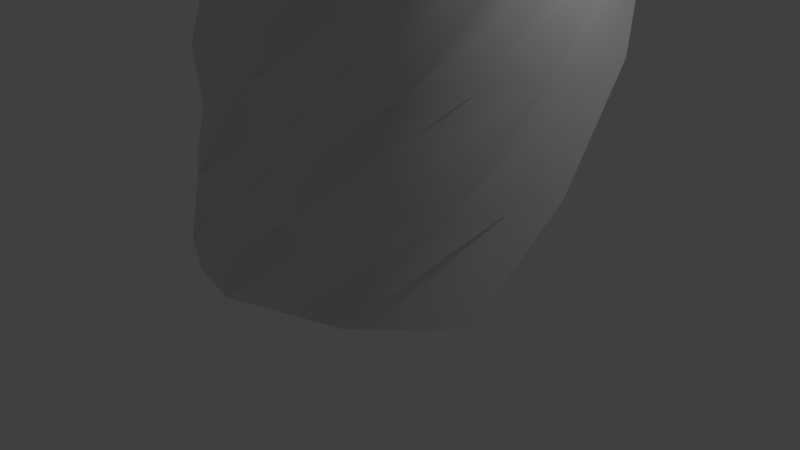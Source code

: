 # Source: tree_plane.blend  (saved by Blender 2.78.0; exported with 4.5.12 LTS)
import bpy
from mathutils import Matrix  # noqa: F401  (used for matrix-valued properties, if any)

bpy.ops.wm.read_factory_settings(use_empty=True)
scene = bpy.context.scene
scene.name = 'Scene'

# ---- collections
col_collection_1 = bpy.data.collections.new('Collection 1'); scene.collection.children.link(col_collection_1)

# ---- world
world_world = bpy.data.worlds.new('World'); scene.world = world_world
world_world.color = (0.05088, 0.05088, 0.05088)
world_world.use_sun_shadow = False
world_world.sun_shadow_jitter_overblur = 0.0
world_world.cycles.sampling_method = 'MANUAL'

# ---- cameras
cam_camera = bpy.data.cameras.new('Camera')
cam_camera.clip_end = 100.0
cam_camera.lens = 35.0
cam_camera.sensor_width = 32.0
cam_camera.sensor_height = 18.0
cam_camera.ortho_scale = 7.314
cam_camera.dof.focus_distance = 0.0
cam_camera.dof.aperture_fstop = 128.0

# ---- lights
light_lamp = bpy.data.lights.new('Lamp', 'POINT')
light_lamp.transmission_factor = 0.0
light_lamp.cutoff_distance = 30.0
light_lamp.energy = 100.0
light_lamp.shadow_buffer_clip_start = 1.001
light_lamp.shadow_soft_size = 0.1
light_lamp.shadow_maximum_resolution = 0.006
light_lamp.use_absolute_resolution = True

# ---- meshes
me_plane_001 = bpy.data.meshes.new('Plane.001')
me_plane_001.from_pydata([(-0.83, -0.3223, 2.033e-07), (0.8278, -0.4449, 6.549e-08), (0.4977, -0.798, 9.664e-10), (0.0, -0.9868, 0.0), (-0.5248, -0.8166, 2.063e-07), (-0.7071, -0.5616, 3.874e-07), (0.6808, -0.6211, 3.622e-08), (-0.263, -0.937, 2e-08), (0.25, -0.8922, 0.0), (-0.6435, -0.6154, 0.825), (0.935, -0.09422, 0.825), (0.7652, -0.5468, 0.825), (0.3776, -0.9116, 0.825), (-0.1724, -0.9553, 0.825), (-0.4383, -0.7895, 0.825), (0.8667, -0.3133, 0.825), (0.1156, -0.9663, 0.825), (0.5724, -0.7286, 0.825), (-0.3591, -0.8148, 1.65), (0.8999, 0.2708, 1.65), (0.9162, -0.2123, 1.65), (0.6977, -0.6977, 1.65), (0.2063, -0.9486, 1.65), (-0.1028, -0.8971, 1.65), (0.9206, 0.04221, 1.65), (0.4766, -0.8485, 1.65), (0.8077, -0.4541, 1.65), (-0.01991, -0.8902, 2.475), (0.7278, 0.5945, 2.475), (0.9277, 0.1544, 2.475), (0.9116, -0.3776, 2.475), (0.5536, -0.7974, 2.475), (0.2483, -0.8682, 2.475), (0.8344, 0.3913, 2.475), (0.765, -0.6015, 2.475), (0.92, -0.1105, 2.475), (0.3223, -0.83, 3.3), (0.4449, 0.8278, 3.3), (0.798, 0.4977, 3.3), (0.9868, 4.313e-08, 3.3), (0.8166, -0.5248, 3.3), (0.5616, -0.7071, 3.3), (0.6211, 0.6808, 3.3), (0.937, -0.263, 3.3), (0.8922, 0.25, 3.3), (0.6154, -0.6435, 4.125), (0.09422, 0.935, 4.125), (0.5468, 0.7652, 4.125), (0.9116, 0.3776, 4.125), (0.9553, -0.1724, 4.125), (0.7895, -0.4383, 4.125), (0.3133, 0.8667, 4.125), (0.9663, 0.1156, 4.125), (0.7286, 0.5724, 4.125), (0.8148, -0.3591, 4.95), (-0.2708, 0.8999, 4.95), (0.2123, 0.9162, 4.95), (0.6977, 0.6977, 4.95), (0.9486, 0.2063, 4.95), (0.8971, -0.1028, 4.95), (-0.04221, 0.9206, 4.95), (0.8485, 0.4766, 4.95), (0.4541, 0.8077, 4.95), (0.8902, -0.01991, 5.775), (-0.5945, 0.7278, 5.775), (-0.1544, 0.9277, 5.775), (0.3776, 0.9116, 5.775), (0.7974, 0.5536, 5.775), (0.8682, 0.2483, 5.775), (-0.3913, 0.8344, 5.775), (0.6015, 0.765, 5.775), (0.1105, 0.92, 5.775), (0.83, 0.3223, 6.6), (-0.8278, 0.4449, 6.6), (-0.4977, 0.798, 6.6), (-8.627e-08, 0.9868, 6.6), (0.5248, 0.8166, 6.6), (0.7071, 0.5616, 6.6), (-0.6808, 0.6211, 6.6), (0.263, 0.937, 6.6), (-0.25, 0.8922, 6.6)], [], [(5, 4, 13, 14), (14, 13, 22, 23), (23, 22, 31, 32), (32, 31, 40, 41), (41, 40, 49, 50), (50, 49, 58, 59), (59, 58, 67, 68), (68, 67, 76, 77), (6, 1, 10, 15), (15, 10, 19, 24), (24, 19, 28, 33), (33, 28, 37, 42), (42, 37, 46, 51), (51, 46, 55, 60), (60, 55, 64, 69), (69, 64, 73, 78), (7, 3, 12, 16), (16, 12, 21, 25), (25, 21, 30, 34), (34, 30, 39, 43), (43, 39, 48, 52), (52, 48, 57, 61), (61, 57, 66, 70), (70, 66, 75, 79), (8, 2, 11, 17), (17, 11, 20, 26), (26, 20, 29, 35), (35, 29, 38, 44), (44, 38, 47, 53), (53, 47, 56, 62), (62, 56, 65, 71), (71, 65, 74, 80), (0, 5, 14, 9), (9, 14, 23, 18), (18, 23, 32, 27), (27, 32, 41, 36), (36, 41, 50, 45), (45, 50, 59, 54), (54, 59, 68, 63), (63, 68, 77, 72), (2, 6, 15, 11), (11, 15, 24, 20), (20, 24, 33, 29), (29, 33, 42, 38), (38, 42, 51, 47), (47, 51, 60, 56), (56, 60, 69, 65), (65, 69, 78, 74), (4, 7, 16, 13), (13, 16, 25, 22), (22, 25, 34, 31), (31, 34, 43, 40), (40, 43, 52, 49), (49, 52, 61, 58), (58, 61, 70, 67), (67, 70, 79, 76), (3, 8, 17, 12), (12, 17, 26, 21), (21, 26, 35, 30), (30, 35, 44, 39), (39, 44, 53, 48), (48, 53, 62, 57), (57, 62, 71, 66), (66, 71, 80, 75)])
me_plane_001.polygons.foreach_set('use_smooth', [True] * 64)
me_plane_001.use_remesh_preserve_volume = False
me_plane_001.use_remesh_preserve_attributes = False
me_plane_001.use_mirror_vertex_groups = False
me_plane_001.update()

# ---- objects
ob_plane = bpy.data.objects.new('Plane', me_plane_001)
ob_lamp = bpy.data.objects.new('Lamp', light_lamp)
ob_camera = bpy.data.objects.new('Camera', cam_camera)

# ---- transforms, parenting, visibility, modifiers, constraints
ob_plane.location = (-0.06333, 0.7095, 0.1976)
ob_plane.scale = (2.852, 2.852, 1.577)
ob_plane.lineart.crease_threshold = 0.0
ob_lamp.location = (4.076, 1.005, 5.904)
ob_lamp.rotation_euler = (0.6503, 0.05522, 1.866)
ob_lamp.lock_rotations_4d = False
ob_lamp.empty_display_type = 'ARROWS'
ob_lamp.color = (0.0, 0.0, 0.0, 0.0)
ob_lamp.lineart.crease_threshold = 0.0
ob_camera.location = (7.481, -6.508, 5.344)
ob_camera.rotation_euler = (1.109, 0.0, 0.8149)
ob_camera.lock_rotations_4d = False
ob_camera.empty_display_type = 'ARROWS'
ob_camera.color = (0.0, 0.0, 0.0, 0.0)
ob_camera.display_type = 'WIRE'
ob_camera.lineart.crease_threshold = 0.0

# ---- collection membership
col_collection_1.objects.link(ob_plane)
col_collection_1.objects.link(ob_lamp)
col_collection_1.objects.link(ob_camera)

# ---- scene / render settings (as saved in the file)
scene.camera = ob_camera
scene.frame_start = 1; scene.frame_end = 250; scene.frame_set(1)
scene.render.engine = 'BLENDER_EEVEE_NEXT'
scene.render.resolution_percentage = 50
scene.render.dither_intensity = 0.0
scene.cycles.use_denoising = False
scene.cycles.samples = 128
scene.cycles.sampling_pattern = 'TABULATED_SOBOL'
scene.cycles.light_sampling_threshold = 0.0
scene.cycles.use_adaptive_sampling = False
scene.cycles.use_light_tree = False
scene.cycles.blur_glossy = 0.0
scene.cycles.sample_clamp_indirect = 0.0
scene.view_settings.view_transform = 'Standard'
bpy.context.view_layer.update()
